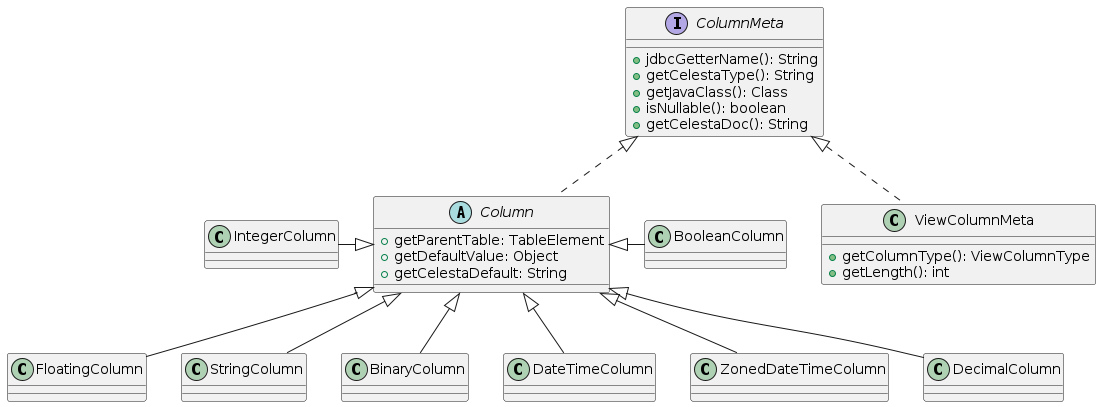

The diagram above was rendered by PlantUML. Its source (embedded in the PNG):
@startuml
interface ColumnMeta{
 +jdbcGetterName(): String
 +getCelestaType(): String
 +getJavaClass(): Class
 +isNullable(): boolean
 +getCelestaDoc(): String
}

class ViewColumnMeta {
 +getColumnType(): ViewColumnType
 +getLength(): int
}

abstract class Column {
 +getParentTable: TableElement
 +getDefaultValue: Object
 +getCelestaDefault: String
}

ColumnMeta <|.. ViewColumnMeta
ColumnMeta <|.. Column

Column <|-l- IntegerColumn
Column <|-- FloatingColumn
Column <|-- StringColumn
Column <|-- BinaryColumn
Column <|-- DateTimeColumn
Column <|-- ZonedDateTimeColumn
Column <|-- DecimalColumn
Column <|-r- BooleanColumn
@enduml